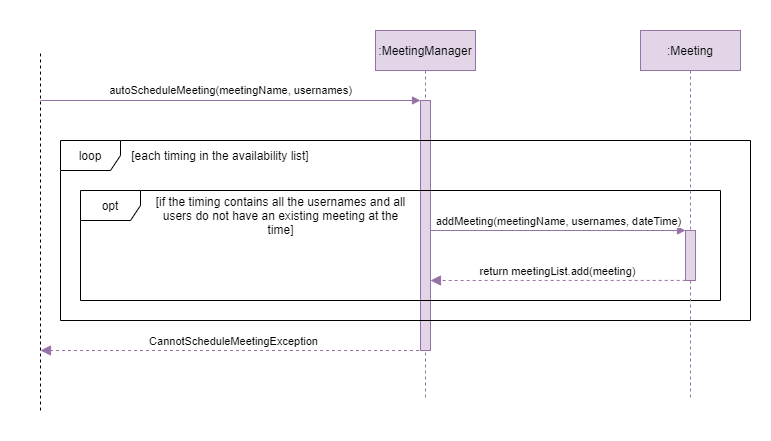

The diagram above was exported from draw.io. Its source (the exported page's mxGraphModel, read from the mxfile embedded in the PNG):
<mxGraphModel dx="1422" dy="762" grid="1" gridSize="10" guides="1" tooltips="1" connect="1" arrows="1" fold="1" page="1" pageScale="1" pageWidth="850" pageHeight="1100" math="0" shadow="0">
  <root>
    <mxCell id="0" />
    <mxCell id="1" parent="0" />
    <mxCell id="VWy8xidMmLVpHZSTNSDp-25" value="" style="rounded=0;whiteSpace=wrap;html=1;strokeColor=none;" parent="1" vertex="1">
      <mxGeometry x="40" y="120" width="770" height="440" as="geometry" />
    </mxCell>
    <mxCell id="3nuBFxr9cyL0pnOWT2aG-1" value=":MeetingManager" style="shape=umlLifeline;perimeter=lifelinePerimeter;container=1;collapsible=0;recursiveResize=0;rounded=0;shadow=0;strokeWidth=1;fillColor=#e1d5e7;strokeColor=#9673a6;" parent="1" vertex="1">
      <mxGeometry x="415" y="150" width="100" height="370" as="geometry" />
    </mxCell>
    <mxCell id="3nuBFxr9cyL0pnOWT2aG-2" value="" style="points=[];perimeter=orthogonalPerimeter;rounded=0;shadow=0;strokeWidth=1;fillColor=#e1d5e7;strokeColor=#9673a6;" parent="3nuBFxr9cyL0pnOWT2aG-1" vertex="1">
      <mxGeometry x="45" y="70" width="10" height="250" as="geometry" />
    </mxCell>
    <mxCell id="VWy8xidMmLVpHZSTNSDp-23" value="loop" style="shape=umlFrame;whiteSpace=wrap;html=1;" parent="1" vertex="1">
      <mxGeometry x="100" y="260" width="690" height="180" as="geometry" />
    </mxCell>
    <mxCell id="VWy8xidMmLVpHZSTNSDp-13" value="opt" style="shape=umlFrame;whiteSpace=wrap;html=1;" parent="1" vertex="1">
      <mxGeometry x="120" y="310" width="640" height="110" as="geometry" />
    </mxCell>
    <mxCell id="VWy8xidMmLVpHZSTNSDp-1" value="" style="endArrow=none;dashed=1;html=1;rounded=0;" parent="1" edge="1">
      <mxGeometry width="50" height="50" relative="1" as="geometry">
        <mxPoint x="80" y="530" as="sourcePoint" />
        <mxPoint x="80" y="170" as="targetPoint" />
      </mxGeometry>
    </mxCell>
    <mxCell id="VWy8xidMmLVpHZSTNSDp-3" value="autoScheduleMeeting(meetingName, usernames)" style="endArrow=block;html=1;rounded=0;fillColor=#e1d5e7;strokeColor=#9673a6;endFill=1;" parent="1" edge="1">
      <mxGeometry x="0.0019" y="10" width="50" height="50" relative="1" as="geometry">
        <mxPoint x="80" y="220" as="sourcePoint" />
        <mxPoint x="460" y="220" as="targetPoint" />
        <mxPoint as="offset" />
      </mxGeometry>
    </mxCell>
    <mxCell id="VWy8xidMmLVpHZSTNSDp-14" value="[if the timing contains all the usernames and all users do not have an existing meeting at the time]" style="text;html=1;strokeColor=none;fillColor=none;align=center;verticalAlign=middle;whiteSpace=wrap;rounded=0;" parent="1" vertex="1">
      <mxGeometry x="190" y="320" width="261" height="30" as="geometry" />
    </mxCell>
    <mxCell id="VWy8xidMmLVpHZSTNSDp-15" value=":Meeting" style="shape=umlLifeline;perimeter=lifelinePerimeter;whiteSpace=wrap;html=1;container=1;collapsible=0;recursiveResize=0;outlineConnect=0;fillColor=#e1d5e7;strokeColor=#9673a6;" parent="1" vertex="1">
      <mxGeometry x="680" y="150" width="100" height="370" as="geometry" />
    </mxCell>
    <mxCell id="VWy8xidMmLVpHZSTNSDp-16" value="" style="html=1;points=[];perimeter=orthogonalPerimeter;fillColor=#e1d5e7;strokeColor=#9673a6;" parent="VWy8xidMmLVpHZSTNSDp-15" vertex="1">
      <mxGeometry x="45" y="200" width="10" height="50" as="geometry" />
    </mxCell>
    <mxCell id="VWy8xidMmLVpHZSTNSDp-17" value="addMeeting(meetingName, usernames, dateTime)" style="html=1;verticalAlign=bottom;endArrow=block;entryX=0;entryY=0;rounded=0;fillColor=#e1d5e7;strokeColor=#9673a6;" parent="1" source="3nuBFxr9cyL0pnOWT2aG-2" target="VWy8xidMmLVpHZSTNSDp-16" edge="1">
      <mxGeometry relative="1" as="geometry">
        <mxPoint x="450" y="350" as="sourcePoint" />
      </mxGeometry>
    </mxCell>
    <mxCell id="VWy8xidMmLVpHZSTNSDp-18" value="return meetingList.add(meeting)" style="html=1;verticalAlign=bottom;endArrow=block;dashed=1;endSize=8;exitX=0.017;exitY=0.998;rounded=0;exitDx=0;exitDy=0;exitPerimeter=0;fillColor=#e1d5e7;strokeColor=#9673a6;endFill=1;" parent="1" source="VWy8xidMmLVpHZSTNSDp-16" edge="1">
      <mxGeometry relative="1" as="geometry">
        <mxPoint x="470" y="400" as="targetPoint" />
      </mxGeometry>
    </mxCell>
    <mxCell id="VWy8xidMmLVpHZSTNSDp-22" value="CannotScheduleMeetingException" style="html=1;verticalAlign=bottom;endArrow=block;dashed=1;endSize=8;rounded=0;fillColor=#e1d5e7;strokeColor=#9673a6;endFill=1;" parent="1" source="3nuBFxr9cyL0pnOWT2aG-1" edge="1">
      <mxGeometry relative="1" as="geometry">
        <mxPoint x="160" y="470" as="sourcePoint" />
        <mxPoint x="80" y="470" as="targetPoint" />
      </mxGeometry>
    </mxCell>
    <mxCell id="VWy8xidMmLVpHZSTNSDp-24" value="[each timing in the availability list]" style="text;html=1;strokeColor=none;fillColor=none;align=center;verticalAlign=middle;whiteSpace=wrap;rounded=0;" parent="1" vertex="1">
      <mxGeometry x="150" y="260" width="220" height="30" as="geometry" />
    </mxCell>
  </root>
</mxGraphModel>